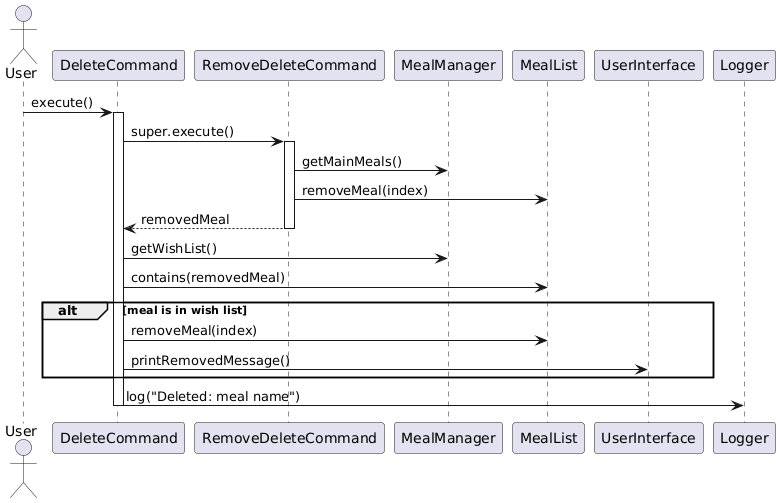

The diagram above was rendered by PlantUML. Its source (embedded in the PNG):
@startuml
actor User

User -> DeleteCommand : execute()
activate DeleteCommand

DeleteCommand -> RemoveDeleteCommand : super.execute()
activate RemoveDeleteCommand

RemoveDeleteCommand -> MealManager : getMainMeals()
RemoveDeleteCommand -> MealList : removeMeal(index)
RemoveDeleteCommand --> DeleteCommand : removedMeal
deactivate RemoveDeleteCommand

DeleteCommand -> MealManager : getWishList()
DeleteCommand -> MealList : contains(removedMeal)
alt meal is in wish list
    DeleteCommand -> MealList : removeMeal(index)
    DeleteCommand -> UserInterface : printRemovedMessage()
end

DeleteCommand -> Logger : log("Deleted: meal name")
deactivate DeleteCommand
@enduml